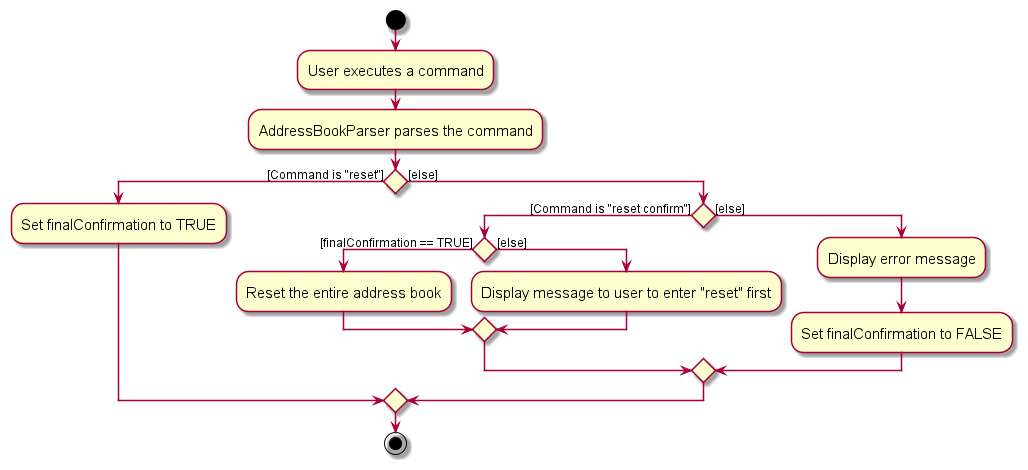

The diagram above was rendered by PlantUML. Its source (embedded in the PNG):
@startuml
skin rose
skinparam ActivityFontSize 15
skinparam ArrowFontSize 12
start
:User executes a command;
:AddressBookParser parses the command;

if () then ([Command is "reset"])

  :Set finalConfirmation to TRUE;

else ([else])
  if() then ([Command is "reset confirm"])
    if() then ([finalConfirmation == TRUE])
    :Reset the entire address book;
    else([else])
    :Display message to user to enter "reset" first;
    endif
  else ([else])
    :Display error message;
    :Set finalConfirmation to FALSE;
  endif
endif
stop
@enduml